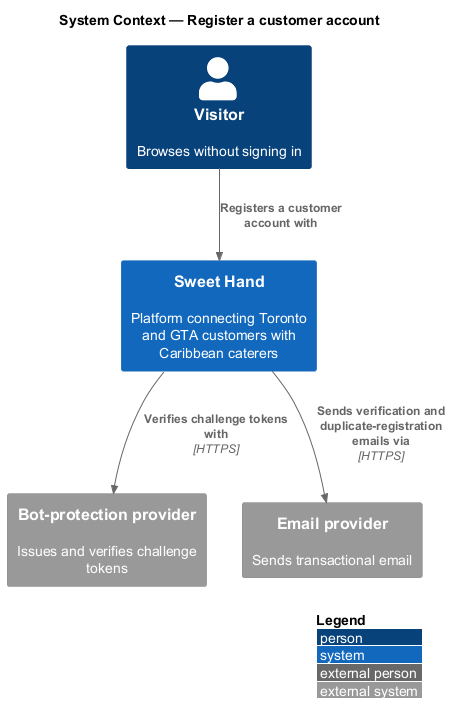

The diagram above was rendered by PlantUML. Its source (embedded in the PNG):
@startuml
!include <C4/C4_Context>
LAYOUT_WITH_LEGEND()
title System Context — Register a customer account

Person(visitor, "Visitor", "Browses without signing in")
System(sweethand, "Sweet Hand", "Platform connecting Toronto and GTA customers with Caribbean caterers")
System_Ext(bot, "Bot-protection provider", "Issues and verifies challenge tokens")
System_Ext(email, "Email provider", "Sends transactional email")

Rel(visitor, sweethand, "Registers a customer account with")
Rel(sweethand, bot, "Verifies challenge tokens with", "HTTPS")
Rel(sweethand, email, "Sends verification and duplicate-registration emails via", "HTTPS")
@enduml